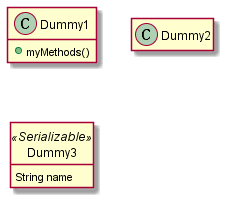

The diagram above was rendered by PlantUML. Its source (embedded in the PNG):
@startuml

class Dummy1 {
  +myMethods()
}

class Dummy2 {
  +hiddenMethod()
}

class Dummy3 <<Serializable>> {
String name
}

hide members
hide <<Serializable>> circle
show Dummy1 methods
show <<Serializable>> fields

@enduml